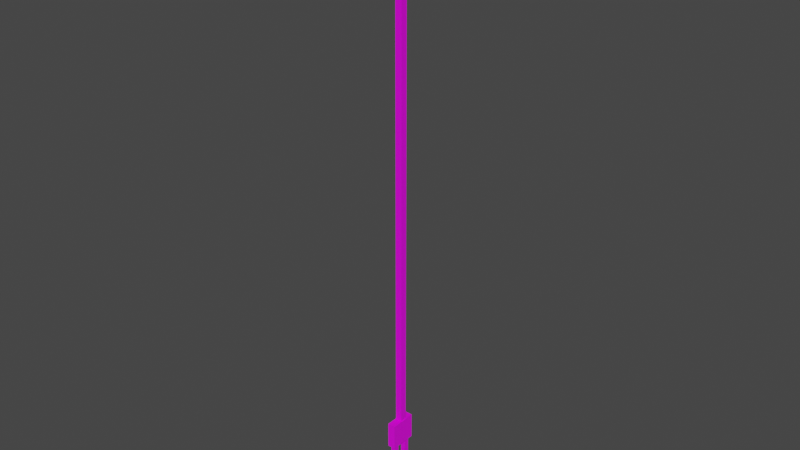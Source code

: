 # Source: helicoptero_hook.blend  (saved by Blender 2.82.7; exported with 4.5.12 LTS)
import bpy
from mathutils import Matrix  # noqa: F401  (used for matrix-valued properties, if any)

bpy.ops.wm.read_factory_settings(use_empty=True)
scene = bpy.context.scene
scene.name = 'Scene'

# ---- collections
col_collection = bpy.data.collections.new('Collection'); scene.collection.children.link(col_collection)

# ---- images (referenced by path relative to the original .blend; pixels are not part of the script)
import os
ASSET_DIR = os.environ.get("B2B_ASSET_DIR", "")  # directory of the original .blend (textures are referenced by path, not embedded)
HERE = os.path.dirname(os.path.abspath(__file__))  # packed textures are extracted next to this script under _unpacked/

def load_image(name, relpath, width, height, colorspace="sRGB"):
    """Load a texture the original file referenced (path relative to the .blend, or extracted next to this script)."""
    p = next((c for c in (os.path.join(HERE, relpath), os.path.join(ASSET_DIR, relpath)) if relpath and os.path.exists(c)), "")
    if p:
        img = bpy.data.images.load(p, check_existing=True)
        img.name = name
    else:  # same state as the original file: an image datablock whose file is absent (Cycles renders it pink)
        img = bpy.data.images.new(name, width, height)
        img.source = "FILE"
        img.filepath = "//" + (relpath or name)
    img.colorspace_settings.name = colorspace
    return img
img_helicoptero_hoock_png = load_image('helicoptero_hoock.png', 'helicoptero_hoock.png', 1024, 1024, 'sRGB')

# ---- materials (node trees are filled in below, after node groups)
mat_material = bpy.data.materials.new('Material')
mat_material.alpha_threshold = 0.0
mat_material.use_transparent_shadow = False
mat_material.line_color = (0.0, 0.0, 0.0, 1.0)

# ---- material node trees
mat_material.use_nodes = True; mat_material.node_tree.nodes.clear()
_N = mat_material.node_tree.nodes; _L = mat_material.node_tree.links
n0 = _N.new('ShaderNodeOutputMaterial'); n0.name = 'Material Output'; n0.location = (300, 300)
n1 = _N.new('ShaderNodeTexImage'); n1.name = 'Image Texture'; n1.location = (-290, 249)
n1.image = img_helicoptero_hoock_png
n1.interpolation = 'Closest'
n2 = _N.new('ShaderNodeBsdfPrincipled'); n2.name = 'Principled BSDF'; n2.location = (10, 300)
n2.distribution = 'GGX'
n2.subsurface_method = 'BURLEY'
n2.inputs[2].default_value = 0.4
n2.inputs[3].default_value = 1.45
n2.inputs[27].default_value = (0.0, 0.0, 0.0, 1.0)
n2.inputs[28].default_value = 1.0
_L.new(n2.outputs[0], n0.inputs[0])
_L.new(n1.outputs[0], n2.inputs[0])
n0.is_active_output = True

# ---- world
world_world = bpy.data.worlds.new('World'); scene.world = world_world
world_world.use_nodes = True; world_world.node_tree.nodes.clear()
_N = world_world.node_tree.nodes; _L = world_world.node_tree.links
n0 = _N.new('ShaderNodeOutputWorld'); n0.name = 'World Output'; n0.location = (300, 300)
n1 = _N.new('ShaderNodeBackground'); n1.name = 'Background'; n1.location = (10, 300)
n1.inputs[0].default_value = (0.05088, 0.05088, 0.05088, 1.0)
_L.new(n1.outputs[0], n0.inputs[0])
n0.is_active_output = True
world_world.color = (0.05088, 0.05088, 0.05088)
world_world.use_sun_shadow = False
world_world.sun_shadow_jitter_overblur = 0.0

# ---- meshes
me_cube_001 = bpy.data.meshes.new('Cube.001')
me_cube_001.from_pydata([(-0.1403, -0.4839, -19.46), (-0.1403, -0.4839, -18.52), (-0.1403, 0.4539, -19.46), (-0.1403, 0.4539, -18.52), (0.1403, -0.4839, -19.46), (0.1403, -0.4839, -18.52), (0.1403, 0.4539, -19.46), (0.1403, 0.4539, -18.52), (-0.1186, -0.08864, -18.57), (-0.1186, -0.08864, -0.005348), (-0.1186, 0.1486, -18.57), (-0.1186, 0.1486, -0.005348), (0.1186, -0.08864, -18.57), (0.1186, -0.08864, -0.005348), (0.1186, 0.1486, -18.57), (0.1186, 0.1486, -0.005348), (-0.1186, -0.08864, -12.38), (-0.1186, -0.08864, -6.194), (-0.1186, 0.1486, -6.194), (-0.1186, 0.1486, -12.38), (0.1186, 0.1486, -6.194), (0.1186, 0.1486, -12.38), (0.1186, -0.08864, -6.194), (0.1186, -0.08864, -12.38), (-0.08986, 0.149, -20.77), (-0.08986, 0.149, -19.45), (-0.08986, 0.3263, -20.77), (-0.08986, 0.3263, -19.45), (0.0875, 0.149, -20.77), (0.0875, 0.149, -19.45), (0.0875, 0.3263, -20.77), (0.0875, 0.3263, -19.45), (0.0875, -0.2092, -19.45), (0.0875, -0.2092, -20.77), (0.0875, -0.3866, -19.45), (0.0875, -0.3866, -20.77), (-0.08986, -0.2092, -19.45), (-0.08986, -0.2092, -20.77), (-0.08986, -0.3866, -19.45), (-0.08986, -0.3866, -20.77), (0.1434, -0.1461, -20.75), (0.1434, -0.1461, -21.77), (0.1434, -0.4353, -20.75), (0.1434, -0.4353, -21.77), (-0.1458, -0.1461, -20.75), (-0.1458, -0.1461, -21.77), (-0.1458, -0.4353, -20.75), (-0.1458, -0.4353, -21.77), (0.1434, 0.3949, -20.75), (0.1434, 0.3949, -21.77), (0.1434, 0.1057, -20.75), (0.1434, 0.1057, -21.77), (-0.1458, 0.3949, -20.75), (-0.1458, 0.3949, -21.77), (-0.1458, 0.1057, -20.75), (-0.1458, 0.1057, -21.77)], [], [(0, 1, 3, 2), (2, 3, 7, 6), (6, 7, 5, 4), (4, 5, 1, 0), (2, 6, 4, 0), (7, 3, 1, 5), (17, 9, 11, 18), (18, 11, 15, 20), (20, 15, 13, 22), (22, 13, 9, 17), (10, 14, 12, 8), (15, 11, 9, 13), (12, 23, 16, 8), (23, 22, 17, 16), (14, 21, 23, 12), (21, 20, 22, 23), (10, 19, 21, 14), (19, 18, 20, 21), (8, 16, 19, 10), (16, 17, 18, 19), (24, 25, 27, 26), (26, 30, 28, 24), (37, 33, 35, 39), (26, 27, 31, 30), (31, 27, 25, 29), (28, 29, 25, 24), (33, 32, 34, 35), (32, 36, 38, 34), (39, 38, 36, 37), (30, 31, 29, 28), (37, 36, 32, 33), (35, 34, 38, 39), (45, 41, 43, 47), (41, 40, 42, 43), (40, 44, 46, 42), (47, 46, 44, 45), (45, 44, 40, 41), (43, 42, 46, 47), (53, 49, 51, 55), (49, 48, 50, 51), (48, 52, 54, 50), (55, 54, 52, 53), (53, 52, 48, 49), (51, 50, 54, 55)])
_uv = me_cube_001.uv_layers.new(name='UVMap')
_uv.uv.foreach_set('vector', [0.0, 0.375, 0.625, 0.375, 0.625, 1.0, 0.0, 1.0, 0.0, 0.9375, 0.0625, 0.9375, 0.0625, 1.0, 0.0, 1.0, 0.0, 0.375, 0.625, 0.375, 0.625, 1.0, 0.0, 1.0, 0.0, 0.9375, 0.0625, 0.9375, 0.0625, 1.0, 0.0, 1.0, 0.0, 0.9375, 0.0625, 0.9375, 0.0625, 1.0, 0.0, 1.0, 0.0, 0.9375, 0.0625, 0.9375, 0.0625, 1.0, 0.0, 1.0, 0.8125, 1.0, 0.8125, 0.0, 1.0, 0.0, 1.0, 1.0, 0.8125, 1.0, 0.8125, 0.0, 1.0, 0.0, 1.0, 1.0, 0.8125, 1.0, 0.8125, 0.0, 1.0, 0.0, 1.0, 1.0, 0.8125, 1.0, 0.8125, 0.0, 1.0, 0.0, 1.0, 1.0, 0.8125, 1.0, 0.8125, 0.0, 1.0, 0.0, 1.0, 1.0, 0.8125, 1.0, 0.8125, 0.0, 1.0, 0.0, 1.0, 1.0, 0.8125, 1.0, 0.8125, 0.0, 1.0, 0.0, 1.0, 1.0, 0.8125, 1.0, 0.8125, 0.0, 1.0, 0.0, 1.0, 1.0, 0.8125, 1.0, 0.8125, 0.0, 1.0, 0.0, 1.0, 1.0, 0.8125, 1.0, 0.8125, 0.0, 1.0, 0.0, 1.0, 1.0, 0.8125, 1.0, 0.8125, 0.0, 1.0, 0.0, 1.0, 1.0, 0.8125, 1.0, 0.8125, 0.0, 1.0, 0.0, 1.0, 1.0, 0.8125, 1.0, 0.8125, 0.0, 1.0, 0.0, 1.0, 1.0, 0.8125, 1.0, 0.8125, 0.0, 1.0, 0.0, 1.0, 1.0, 1.0, 0.0, 1.0, 1.0, 0.8125, 1.0, 0.8125, 0.0, 1.0, 0.0, 1.0, 1.0, 0.8125, 1.0, 0.8125, 0.0, 1.0, 0.0, 1.0, 1.0, 0.8125, 1.0, 0.8125, 0.0, 1.0, 0.0, 1.0, 1.0, 0.8125, 1.0, 0.8125, 0.0, 1.0, 0.0, 1.0, 1.0, 0.8125, 1.0, 0.8125, 0.0, 1.0, 0.0, 1.0, 1.0, 0.8125, 1.0, 0.8125, 0.0, 1.0, 0.0, 1.0, 1.0, 0.8125, 1.0, 0.8125, 0.0, 1.0, 0.0, 1.0, 1.0, 0.8125, 1.0, 0.8125, 0.0, 1.0, 0.0, 1.0, 1.0, 0.8125, 1.0, 0.8125, 0.0, 1.0, 0.0, 1.0, 1.0, 0.8125, 1.0, 0.8125, 0.0, 1.0, 0.0, 1.0, 1.0, 0.8125, 1.0, 0.8125, 0.0, 1.0, 0.0, 1.0, 1.0, 0.8125, 1.0, 0.8125, 0.0, 0.0625, 0.9375, 0.0625, 1.0, 0.0, 1.0, 0.0, 0.9375, 0.0625, 0.9375, 0.0625, 1.0, 0.0, 1.0, 0.0, 0.9375, 0.0625, 0.9375, 0.0625, 1.0, 0.0, 1.0, 0.0, 0.9375, 0.0625, 0.9375, 0.0625, 1.0, 0.0, 1.0, 0.0, 0.9375, 0.0625, 0.9375, 0.0625, 1.0, 0.0, 1.0, 0.0, 0.9375, 0.0625, 0.9375, 0.0625, 1.0, 0.0, 1.0, 0.0, 0.9375, 0.0625, 0.9375, 0.0625, 1.0, 0.0, 1.0, 0.0, 0.9375, 0.0625, 0.9375, 0.0625, 1.0, 0.0, 1.0, 0.0, 0.9375, 0.0625, 0.9375, 0.0625, 1.0, 0.0, 1.0, 0.0, 0.9375, 0.0625, 0.9375, 0.0625, 1.0, 0.0, 1.0, 0.0, 0.9375, 0.0625, 0.9375, 0.0625, 1.0, 0.0, 1.0, 0.0, 0.9375, 0.0625, 0.9375, 0.0625, 1.0, 0.0, 1.0, 0.0, 0.9375])
me_cube_001.materials.append(mat_material)
me_cube_001.use_remesh_fix_poles = True
me_cube_001.use_remesh_preserve_attributes = False
me_cube_001.use_mirror_vertex_groups = False
me_cube_001.update()

# ---- objects
ob_cube = bpy.data.objects.new('Cube', me_cube_001)

# ---- transforms, parenting, visibility, modifiers, constraints
ob_cube.location = (0.0, 0.0, 0.0)
ob_cube.scale = (2.759, 2.759, 2.759)
ob_cube.lineart.crease_threshold = 0.0

# ---- collection membership
col_collection.objects.link(ob_cube)

# ---- scene / render settings (as saved in the file)
scene.frame_start = 1; scene.frame_end = 250; scene.frame_set(1)
scene.render.engine = 'BLENDER_EEVEE_NEXT'
scene.cycles.use_denoising = False
scene.cycles.samples = 128
scene.cycles.sampling_pattern = 'TABULATED_SOBOL'
scene.cycles.use_adaptive_sampling = False
scene.cycles.use_light_tree = False
scene.view_settings.view_transform = 'Filmic'
bpy.context.view_layer.update()

# ---- added for rendering (the .blend has no active camera and no usable light): camera, sun
cam_auto = bpy.data.cameras.new('AutoCamera')
cam_auto.lens = 50.0
cam_auto.sensor_width = 36.0
cam_auto.clip_end = 1000.0
ob_auto_camera = bpy.data.objects.new('AutoCamera', cam_auto)
scene.collection.objects.link(ob_auto_camera)
ob_auto_camera.location = (55.6315, -66.8031, 14.458)
ob_auto_camera.rotation_euler = (1.09748, -7.21219e-08, 0.694738)
scene.camera = ob_auto_camera
light_auto_sun = bpy.data.lights.new('AutoSun', 'SUN')
light_auto_sun.energy = 3.0
light_auto_sun.angle = 0.0523599
ob_auto_sun = bpy.data.objects.new('AutoSun', light_auto_sun)
scene.collection.objects.link(ob_auto_sun)
ob_auto_sun.rotation_euler = (0.872665, 0.174533, 0.523599)
bpy.context.view_layer.update()
